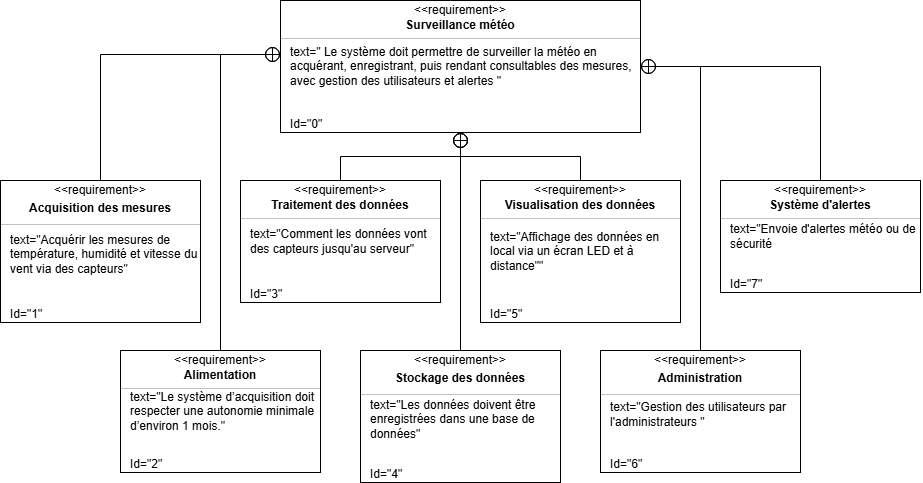

The diagram above was exported from draw.io. Its source (the exported page's mxGraphModel, read from the mxfile embedded in the PNG):
<mxGraphModel dx="1861" dy="578" grid="1" gridSize="10" guides="1" tooltips="1" connect="1" arrows="1" fold="1" page="1" pageScale="1" pageWidth="827" pageHeight="1169" math="0" shadow="0">
  <root>
    <mxCell id="0" />
    <mxCell id="1" parent="0" />
    <mxCell id="40TPFQoMSMJIzLDpR-Oi-14" parent="1" style="fontStyle=1;align=center;verticalAlign=middle;childLayout=stackLayout;horizontal=1;horizontalStack=0;resizeParent=1;resizeParentMax=0;resizeLast=0;marginBottom=0;" value="" vertex="1">
      <mxGeometry height="132" width="360" x="240" y="40" as="geometry" />
    </mxCell>
    <mxCell id="40TPFQoMSMJIzLDpR-Oi-15" parent="40TPFQoMSMJIzLDpR-Oi-14" style="html=1;align=center;spacing=0;verticalAlign=middle;strokeColor=none;fillColor=none;whiteSpace=wrap;spacingTop=3;" value="&amp;lt;&amp;lt;requirement&amp;gt;&amp;gt;" vertex="1">
      <mxGeometry height="16" width="360" as="geometry" />
    </mxCell>
    <mxCell id="40TPFQoMSMJIzLDpR-Oi-16" parent="40TPFQoMSMJIzLDpR-Oi-14" style="html=1;align=center;spacing=0;verticalAlign=middle;strokeColor=none;fillColor=none;whiteSpace=wrap;fontStyle=1" value="Surveillance météo" vertex="1">
      <mxGeometry height="18" width="360" y="16" as="geometry" />
    </mxCell>
    <mxCell id="40TPFQoMSMJIzLDpR-Oi-17" parent="40TPFQoMSMJIzLDpR-Oi-14" style="line;strokeWidth=0.25;fillColor=none;align=left;verticalAlign=middle;spacingTop=-1;spacingLeft=3;spacingRight=3;rotatable=0;labelPosition=right;points=[];portConstraint=eastwest;" value="" vertex="1">
      <mxGeometry height="8" width="360" y="34" as="geometry" />
    </mxCell>
    <mxCell id="40TPFQoMSMJIzLDpR-Oi-18" parent="40TPFQoMSMJIzLDpR-Oi-14" style="html=1;align=left;spacing=0;verticalAlign=middle;strokeColor=none;fillColor=none;whiteSpace=wrap;spacingLeft=10;" value="text=&quot; Le système doit permettre de &lt;span data-start=&quot;407&quot; data-end=&quot;430&quot; style=&quot;&quot;&gt;surveiller la météo&lt;/span&gt; en &lt;span data-start=&quot;434&quot; data-end=&quot;447&quot; style=&quot;&quot;&gt;acquérant&lt;/span&gt;, &lt;span data-start=&quot;449&quot; data-end=&quot;465&quot; style=&quot;&quot;&gt;enregistrant&lt;/span&gt;, puis &lt;span data-start=&quot;472&quot; data-end=&quot;496&quot; style=&quot;&quot;&gt;rendant consultables&lt;/span&gt; des mesures, avec gestion des utilisateurs et alertes&amp;nbsp;&quot;" vertex="1">
      <mxGeometry height="48" width="360" y="42" as="geometry" />
    </mxCell>
    <mxCell id="40TPFQoMSMJIzLDpR-Oi-20" parent="40TPFQoMSMJIzLDpR-Oi-14" style="html=1;align=center;spacing=0;verticalAlign=middle;strokeColor=none;fillColor=none;whiteSpace=wrap;" value="" vertex="1">
      <mxGeometry height="26" width="360" y="90" as="geometry" />
    </mxCell>
    <mxCell id="40TPFQoMSMJIzLDpR-Oi-19" parent="40TPFQoMSMJIzLDpR-Oi-14" style="html=1;align=left;spacing=0;verticalAlign=middle;strokeColor=none;fillColor=none;whiteSpace=wrap;spacingLeft=10;" value="Id=&quot;0&quot;" vertex="1">
      <mxGeometry height="16" width="360" y="116" as="geometry" />
    </mxCell>
    <mxCell id="40TPFQoMSMJIzLDpR-Oi-21" parent="1" style="fontStyle=1;align=center;verticalAlign=middle;childLayout=stackLayout;horizontal=1;horizontalStack=0;resizeParent=1;resizeParentMax=0;resizeLast=0;marginBottom=0;" value="" vertex="1">
      <mxGeometry height="132" width="200" x="320" y="390" as="geometry" />
    </mxCell>
    <mxCell id="40TPFQoMSMJIzLDpR-Oi-22" parent="40TPFQoMSMJIzLDpR-Oi-21" style="html=1;align=center;spacing=0;verticalAlign=middle;strokeColor=none;fillColor=none;whiteSpace=wrap;spacingTop=3;" value="&amp;lt;&amp;lt;requirement&amp;gt;&amp;gt;" vertex="1">
      <mxGeometry height="16" width="200" as="geometry" />
    </mxCell>
    <mxCell id="40TPFQoMSMJIzLDpR-Oi-23" parent="40TPFQoMSMJIzLDpR-Oi-21" style="html=1;align=center;spacing=0;verticalAlign=middle;strokeColor=none;fillColor=none;whiteSpace=wrap;fontStyle=1" value="Stockage des données" vertex="1">
      <mxGeometry height="24" width="200" y="16" as="geometry" />
    </mxCell>
    <mxCell id="40TPFQoMSMJIzLDpR-Oi-24" parent="40TPFQoMSMJIzLDpR-Oi-21" style="line;strokeWidth=0.25;fillColor=none;align=left;verticalAlign=middle;spacingTop=-1;spacingLeft=3;spacingRight=3;rotatable=0;labelPosition=right;points=[];portConstraint=eastwest;" value="" vertex="1">
      <mxGeometry height="8" width="200" y="40" as="geometry" />
    </mxCell>
    <mxCell id="40TPFQoMSMJIzLDpR-Oi-25" parent="40TPFQoMSMJIzLDpR-Oi-21" style="html=1;align=left;spacing=0;verticalAlign=middle;strokeColor=none;fillColor=none;whiteSpace=wrap;spacingLeft=10;" value="text=&quot;Les données doivent être enregistrées dans une base de données&quot;" vertex="1">
      <mxGeometry height="42" width="200" y="48" as="geometry" />
    </mxCell>
    <mxCell id="40TPFQoMSMJIzLDpR-Oi-27" parent="40TPFQoMSMJIzLDpR-Oi-21" style="html=1;align=center;spacing=0;verticalAlign=middle;strokeColor=none;fillColor=none;whiteSpace=wrap;" value="" vertex="1">
      <mxGeometry height="26" width="200" y="90" as="geometry" />
    </mxCell>
    <mxCell id="40TPFQoMSMJIzLDpR-Oi-26" parent="40TPFQoMSMJIzLDpR-Oi-21" style="html=1;align=left;spacing=0;verticalAlign=middle;strokeColor=none;fillColor=none;whiteSpace=wrap;spacingLeft=10;" value="Id=&quot;4&quot;" vertex="1">
      <mxGeometry height="16" width="200" y="116" as="geometry" />
    </mxCell>
    <mxCell id="40TPFQoMSMJIzLDpR-Oi-28" parent="1" style="fontStyle=1;align=center;verticalAlign=middle;childLayout=stackLayout;horizontal=1;horizontalStack=0;resizeParent=1;resizeParentMax=0;resizeLast=0;marginBottom=0;" value="" vertex="1">
      <mxGeometry height="142" width="200" x="440" y="220" as="geometry" />
    </mxCell>
    <mxCell id="40TPFQoMSMJIzLDpR-Oi-29" parent="40TPFQoMSMJIzLDpR-Oi-28" style="html=1;align=center;spacing=0;verticalAlign=middle;strokeColor=none;fillColor=none;whiteSpace=wrap;spacingTop=3;" value="&amp;lt;&amp;lt;requirement&amp;gt;&amp;gt;" vertex="1">
      <mxGeometry height="16" width="200" as="geometry" />
    </mxCell>
    <mxCell id="40TPFQoMSMJIzLDpR-Oi-30" parent="40TPFQoMSMJIzLDpR-Oi-28" style="html=1;align=center;spacing=0;verticalAlign=middle;strokeColor=none;fillColor=none;whiteSpace=wrap;fontStyle=1" value="Visualisation des données" vertex="1">
      <mxGeometry height="18" width="200" y="16" as="geometry" />
    </mxCell>
    <mxCell id="40TPFQoMSMJIzLDpR-Oi-31" parent="40TPFQoMSMJIzLDpR-Oi-28" style="line;strokeWidth=0.25;fillColor=none;align=left;verticalAlign=middle;spacingTop=-1;spacingLeft=3;spacingRight=3;rotatable=0;labelPosition=right;points=[];portConstraint=eastwest;" value="" vertex="1">
      <mxGeometry height="8" width="200" y="34" as="geometry" />
    </mxCell>
    <mxCell id="40TPFQoMSMJIzLDpR-Oi-32" parent="40TPFQoMSMJIzLDpR-Oi-28" style="html=1;align=left;spacing=0;verticalAlign=middle;strokeColor=none;fillColor=none;whiteSpace=wrap;spacingLeft=10;" value="text=&quot;Affichage des données en local via un écran LED et à distance&quot;&quot;" vertex="1">
      <mxGeometry height="58" width="200" y="42" as="geometry" />
    </mxCell>
    <mxCell id="40TPFQoMSMJIzLDpR-Oi-34" parent="40TPFQoMSMJIzLDpR-Oi-28" style="html=1;align=center;spacing=0;verticalAlign=middle;strokeColor=none;fillColor=none;whiteSpace=wrap;" value="" vertex="1">
      <mxGeometry height="26" width="200" y="100" as="geometry" />
    </mxCell>
    <mxCell id="40TPFQoMSMJIzLDpR-Oi-33" parent="40TPFQoMSMJIzLDpR-Oi-28" style="html=1;align=left;spacing=0;verticalAlign=middle;strokeColor=none;fillColor=none;whiteSpace=wrap;spacingLeft=10;" value="Id=&quot;5&quot;" vertex="1">
      <mxGeometry height="16" width="200" y="126" as="geometry" />
    </mxCell>
    <mxCell id="40TPFQoMSMJIzLDpR-Oi-35" parent="1" style="fontStyle=1;align=center;verticalAlign=middle;childLayout=stackLayout;horizontal=1;horizontalStack=0;resizeParent=1;resizeParentMax=0;resizeLast=0;marginBottom=0;" value="" vertex="1">
      <mxGeometry height="122" width="200" x="560" y="390" as="geometry" />
    </mxCell>
    <mxCell id="40TPFQoMSMJIzLDpR-Oi-36" parent="40TPFQoMSMJIzLDpR-Oi-35" style="html=1;align=center;spacing=0;verticalAlign=middle;strokeColor=none;fillColor=none;whiteSpace=wrap;spacingTop=3;" value="&amp;lt;&amp;lt;requirement&amp;gt;&amp;gt;" vertex="1">
      <mxGeometry height="16" width="200" as="geometry" />
    </mxCell>
    <mxCell id="40TPFQoMSMJIzLDpR-Oi-37" parent="40TPFQoMSMJIzLDpR-Oi-35" style="html=1;align=center;spacing=0;verticalAlign=middle;strokeColor=none;fillColor=none;whiteSpace=wrap;fontStyle=1" value="Administration" vertex="1">
      <mxGeometry height="24" width="200" y="16" as="geometry" />
    </mxCell>
    <mxCell id="40TPFQoMSMJIzLDpR-Oi-38" parent="40TPFQoMSMJIzLDpR-Oi-35" style="line;strokeWidth=0.25;fillColor=none;align=left;verticalAlign=middle;spacingTop=-1;spacingLeft=3;spacingRight=3;rotatable=0;labelPosition=right;points=[];portConstraint=eastwest;" value="" vertex="1">
      <mxGeometry height="8" width="200" y="40" as="geometry" />
    </mxCell>
    <mxCell id="40TPFQoMSMJIzLDpR-Oi-39" parent="40TPFQoMSMJIzLDpR-Oi-35" style="html=1;align=left;spacing=0;verticalAlign=middle;strokeColor=none;fillColor=none;whiteSpace=wrap;spacingLeft=10;" value="text=&quot;Gestion des utilisateurs par l'administrateurs &quot;" vertex="1">
      <mxGeometry height="32" width="200" y="48" as="geometry" />
    </mxCell>
    <mxCell id="40TPFQoMSMJIzLDpR-Oi-41" parent="40TPFQoMSMJIzLDpR-Oi-35" style="html=1;align=center;spacing=0;verticalAlign=middle;strokeColor=none;fillColor=none;whiteSpace=wrap;" value="" vertex="1">
      <mxGeometry height="26" width="200" y="80" as="geometry" />
    </mxCell>
    <mxCell id="40TPFQoMSMJIzLDpR-Oi-40" parent="40TPFQoMSMJIzLDpR-Oi-35" style="html=1;align=left;spacing=0;verticalAlign=middle;strokeColor=none;fillColor=none;whiteSpace=wrap;spacingLeft=10;" value="Id=&quot;6&quot;" vertex="1">
      <mxGeometry height="16" width="200" y="106" as="geometry" />
    </mxCell>
    <mxCell id="40TPFQoMSMJIzLDpR-Oi-70" parent="1" style="fontStyle=1;align=center;verticalAlign=middle;childLayout=stackLayout;horizontal=1;horizontalStack=0;resizeParent=1;resizeParentMax=0;resizeLast=0;marginBottom=0;" value="" vertex="1">
      <mxGeometry height="112" width="200" x="680" y="220" as="geometry" />
    </mxCell>
    <mxCell id="40TPFQoMSMJIzLDpR-Oi-71" parent="40TPFQoMSMJIzLDpR-Oi-70" style="html=1;align=center;spacing=0;verticalAlign=middle;strokeColor=none;fillColor=none;whiteSpace=wrap;spacingTop=3;" value="&amp;lt;&amp;lt;requirement&amp;gt;&amp;gt;" vertex="1">
      <mxGeometry height="16" width="200" as="geometry" />
    </mxCell>
    <mxCell id="40TPFQoMSMJIzLDpR-Oi-72" parent="40TPFQoMSMJIzLDpR-Oi-70" style="html=1;align=center;spacing=0;verticalAlign=middle;strokeColor=none;fillColor=none;whiteSpace=wrap;fontStyle=1" value="Système d'alertes" vertex="1">
      <mxGeometry height="18" width="200" y="16" as="geometry" />
    </mxCell>
    <mxCell id="40TPFQoMSMJIzLDpR-Oi-73" parent="40TPFQoMSMJIzLDpR-Oi-70" style="line;strokeWidth=0.25;fillColor=none;align=left;verticalAlign=middle;spacingTop=-1;spacingLeft=3;spacingRight=3;rotatable=0;labelPosition=right;points=[];portConstraint=eastwest;" value="" vertex="1">
      <mxGeometry height="8" width="200" y="34" as="geometry" />
    </mxCell>
    <mxCell id="40TPFQoMSMJIzLDpR-Oi-74" parent="40TPFQoMSMJIzLDpR-Oi-70" style="html=1;align=left;spacing=0;verticalAlign=middle;strokeColor=none;fillColor=none;whiteSpace=wrap;spacingLeft=10;" value="text=&quot;Envoie d'alertes météo ou de sécurité" vertex="1">
      <mxGeometry height="28" width="200" y="42" as="geometry" />
    </mxCell>
    <mxCell id="40TPFQoMSMJIzLDpR-Oi-76" parent="40TPFQoMSMJIzLDpR-Oi-70" style="html=1;align=center;spacing=0;verticalAlign=middle;strokeColor=none;fillColor=none;whiteSpace=wrap;" value="" vertex="1">
      <mxGeometry height="26" width="200" y="70" as="geometry" />
    </mxCell>
    <mxCell id="40TPFQoMSMJIzLDpR-Oi-75" parent="40TPFQoMSMJIzLDpR-Oi-70" style="html=1;align=left;spacing=0;verticalAlign=middle;strokeColor=none;fillColor=none;whiteSpace=wrap;spacingLeft=10;" value="Id=&quot;7&quot;" vertex="1">
      <mxGeometry height="16" width="200" y="96" as="geometry" />
    </mxCell>
    <mxCell id="40TPFQoMSMJIzLDpR-Oi-152" parent="1" style="fontStyle=1;align=center;verticalAlign=middle;childLayout=stackLayout;horizontal=1;horizontalStack=0;resizeParent=1;resizeParentMax=0;resizeLast=0;marginBottom=0;" value="" vertex="1">
      <mxGeometry height="122" width="200" x="80" y="390" as="geometry" />
    </mxCell>
    <mxCell id="40TPFQoMSMJIzLDpR-Oi-153" parent="40TPFQoMSMJIzLDpR-Oi-152" style="html=1;align=center;spacing=0;verticalAlign=middle;strokeColor=none;fillColor=none;whiteSpace=wrap;spacingTop=3;" value="&amp;lt;&amp;lt;requirement&amp;gt;&amp;gt;" vertex="1">
      <mxGeometry height="16" width="200" as="geometry" />
    </mxCell>
    <mxCell id="40TPFQoMSMJIzLDpR-Oi-154" parent="40TPFQoMSMJIzLDpR-Oi-152" style="html=1;align=center;spacing=0;verticalAlign=middle;strokeColor=none;fillColor=none;whiteSpace=wrap;fontStyle=1" value="Alimentation" vertex="1">
      <mxGeometry height="18" width="200" y="16" as="geometry" />
    </mxCell>
    <mxCell id="40TPFQoMSMJIzLDpR-Oi-155" parent="40TPFQoMSMJIzLDpR-Oi-152" style="line;strokeWidth=0.25;fillColor=none;align=left;verticalAlign=middle;spacingTop=-1;spacingLeft=3;spacingRight=3;rotatable=0;labelPosition=right;points=[];portConstraint=eastwest;" value="" vertex="1">
      <mxGeometry height="8" width="200" y="34" as="geometry" />
    </mxCell>
    <mxCell id="40TPFQoMSMJIzLDpR-Oi-156" parent="40TPFQoMSMJIzLDpR-Oi-152" style="html=1;align=left;spacing=0;verticalAlign=middle;strokeColor=none;fillColor=none;whiteSpace=wrap;spacingLeft=10;" value="text=&quot;Le système d’acquisition doit respecter une autonomie minimale d’environ &lt;span data-start=&quot;6140&quot; data-end=&quot;6150&quot;&gt;1 mois&lt;/span&gt;.&quot;" vertex="1">
      <mxGeometry height="38" width="200" y="42" as="geometry" />
    </mxCell>
    <mxCell id="40TPFQoMSMJIzLDpR-Oi-158" parent="40TPFQoMSMJIzLDpR-Oi-152" style="html=1;align=center;spacing=0;verticalAlign=middle;strokeColor=none;fillColor=none;whiteSpace=wrap;" value="" vertex="1">
      <mxGeometry height="26" width="200" y="80" as="geometry" />
    </mxCell>
    <mxCell id="40TPFQoMSMJIzLDpR-Oi-157" parent="40TPFQoMSMJIzLDpR-Oi-152" style="html=1;align=left;spacing=0;verticalAlign=middle;strokeColor=none;fillColor=none;whiteSpace=wrap;spacingLeft=10;" value="Id=&quot;2&quot;" vertex="1">
      <mxGeometry height="16" width="200" y="106" as="geometry" />
    </mxCell>
    <mxCell id="dOBIUSlzJ6t6f992d6RW-1" edge="1" parent="1" source="40TPFQoMSMJIzLDpR-Oi-153" style="edgeStyle=orthogonalEdgeStyle;rounded=0;orthogonalLoop=1;jettySize=auto;html=1;endArrow=circlePlus;endFill=0;entryX=0;entryY=0.25;entryDx=0;entryDy=0;exitX=0.5;exitY=0;exitDx=0;exitDy=0;" target="40TPFQoMSMJIzLDpR-Oi-18">
      <mxGeometry relative="1" as="geometry">
        <mxPoint x="-60" y="50" as="sourcePoint" />
        <mxPoint x="-320" y="290" as="targetPoint" />
      </mxGeometry>
    </mxCell>
    <mxCell id="dOBIUSlzJ6t6f992d6RW-3" edge="1" parent="1" source="40TPFQoMSMJIzLDpR-Oi-50" style="edgeStyle=orthogonalEdgeStyle;rounded=0;orthogonalLoop=1;jettySize=auto;html=1;endArrow=circlePlus;endFill=0;entryX=0;entryY=0.25;entryDx=0;entryDy=0;exitX=0.5;exitY=0;exitDx=0;exitDy=0;" target="40TPFQoMSMJIzLDpR-Oi-18" value="">
      <mxGeometry relative="1" as="geometry">
        <mxPoint x="-160" y="60" as="sourcePoint" />
        <mxPoint x="-313" y="322" as="targetPoint" />
      </mxGeometry>
    </mxCell>
    <mxCell id="40TPFQoMSMJIzLDpR-Oi-49" parent="1" style="fontStyle=1;align=center;verticalAlign=middle;childLayout=stackLayout;horizontal=1;horizontalStack=0;resizeParent=1;resizeParentMax=0;resizeLast=0;marginBottom=0;" value="" vertex="1">
      <mxGeometry height="142" width="200" x="-40" y="220" as="geometry" />
    </mxCell>
    <mxCell id="40TPFQoMSMJIzLDpR-Oi-50" parent="40TPFQoMSMJIzLDpR-Oi-49" style="html=1;align=center;spacing=0;verticalAlign=middle;strokeColor=none;fillColor=none;whiteSpace=wrap;spacingTop=3;" value="&amp;lt;&amp;lt;requirement&amp;gt;&amp;gt;" vertex="1">
      <mxGeometry height="16" width="200" as="geometry" />
    </mxCell>
    <mxCell id="40TPFQoMSMJIzLDpR-Oi-51" parent="40TPFQoMSMJIzLDpR-Oi-49" style="html=1;align=center;spacing=0;verticalAlign=middle;strokeColor=none;fillColor=none;whiteSpace=wrap;fontStyle=1" value="Acquisition des mesures" vertex="1">
      <mxGeometry height="24" width="200" y="16" as="geometry" />
    </mxCell>
    <mxCell id="40TPFQoMSMJIzLDpR-Oi-52" parent="40TPFQoMSMJIzLDpR-Oi-49" style="line;strokeWidth=0.25;fillColor=none;align=left;verticalAlign=middle;spacingTop=-1;spacingLeft=3;spacingRight=3;rotatable=0;labelPosition=right;points=[];portConstraint=eastwest;" value="" vertex="1">
      <mxGeometry height="8" width="200" y="40" as="geometry" />
    </mxCell>
    <mxCell id="40TPFQoMSMJIzLDpR-Oi-53" parent="40TPFQoMSMJIzLDpR-Oi-49" style="html=1;align=left;spacing=0;verticalAlign=middle;strokeColor=none;fillColor=none;whiteSpace=wrap;spacingLeft=10;" value="text=&quot;Acquérir les mesures de &lt;span data-start=&quot;1089&quot; data-end=&quot;1104&quot; style=&quot;&quot;&gt;température&lt;/span&gt;, &lt;span data-start=&quot;1106&quot; data-end=&quot;1118&quot; style=&quot;&quot;&gt;humidité&lt;/span&gt; et &lt;span data-start=&quot;1122&quot; data-end=&quot;1141&quot; style=&quot;&quot;&gt;vitesse du vent via des capteurs&lt;/span&gt;&quot;" vertex="1">
      <mxGeometry height="52" width="200" y="48" as="geometry" />
    </mxCell>
    <mxCell id="40TPFQoMSMJIzLDpR-Oi-55" parent="40TPFQoMSMJIzLDpR-Oi-49" style="html=1;align=center;spacing=0;verticalAlign=middle;strokeColor=none;fillColor=none;whiteSpace=wrap;" value="" vertex="1">
      <mxGeometry height="26" width="200" y="100" as="geometry" />
    </mxCell>
    <mxCell id="40TPFQoMSMJIzLDpR-Oi-54" parent="40TPFQoMSMJIzLDpR-Oi-49" style="html=1;align=left;spacing=0;verticalAlign=middle;strokeColor=none;fillColor=none;whiteSpace=wrap;spacingLeft=10;" value="Id=&quot;1&quot;" vertex="1">
      <mxGeometry height="16" width="200" y="126" as="geometry" />
    </mxCell>
    <mxCell id="dOBIUSlzJ6t6f992d6RW-4" edge="1" parent="1" source="40TPFQoMSMJIzLDpR-Oi-22" style="edgeStyle=orthogonalEdgeStyle;rounded=0;orthogonalLoop=1;jettySize=auto;html=1;endArrow=circlePlus;endFill=0;entryX=0.5;entryY=1;entryDx=0;entryDy=0;exitX=0.5;exitY=0;exitDx=0;exitDy=0;" target="40TPFQoMSMJIzLDpR-Oi-19">
      <mxGeometry relative="1" as="geometry">
        <mxPoint x="250" y="370" as="sourcePoint" />
        <mxPoint x="710" y="528" as="targetPoint" />
      </mxGeometry>
    </mxCell>
    <mxCell id="dOBIUSlzJ6t6f992d6RW-5" edge="1" parent="1" source="40TPFQoMSMJIzLDpR-Oi-29" style="edgeStyle=orthogonalEdgeStyle;rounded=0;orthogonalLoop=1;jettySize=auto;html=1;exitX=0.5;exitY=0;exitDx=0;exitDy=0;endArrow=circlePlus;endFill=0;entryX=0.5;entryY=1;entryDx=0;entryDy=0;" target="40TPFQoMSMJIzLDpR-Oi-19">
      <mxGeometry relative="1" as="geometry">
        <mxPoint x="860" y="340" as="sourcePoint" />
        <mxPoint x="500" y="270" as="targetPoint" />
      </mxGeometry>
    </mxCell>
    <mxCell id="dOBIUSlzJ6t6f992d6RW-6" edge="1" parent="1" source="40TPFQoMSMJIzLDpR-Oi-36" style="edgeStyle=orthogonalEdgeStyle;rounded=0;orthogonalLoop=1;jettySize=auto;html=1;endArrow=circlePlus;endFill=0;entryX=1;entryY=0.5;entryDx=0;entryDy=0;exitX=0.5;exitY=0;exitDx=0;exitDy=0;" target="40TPFQoMSMJIzLDpR-Oi-18">
      <mxGeometry relative="1" as="geometry">
        <mxPoint x="720" y="170" as="sourcePoint" />
        <mxPoint x="740" y="368" as="targetPoint" />
      </mxGeometry>
    </mxCell>
    <mxCell id="dOBIUSlzJ6t6f992d6RW-7" edge="1" parent="1" source="40TPFQoMSMJIzLDpR-Oi-71" style="edgeStyle=orthogonalEdgeStyle;rounded=0;orthogonalLoop=1;jettySize=auto;html=1;exitX=0.5;exitY=0;exitDx=0;exitDy=0;endArrow=circlePlus;endFill=0;entryX=1;entryY=0.5;entryDx=0;entryDy=0;" target="40TPFQoMSMJIzLDpR-Oi-18">
      <mxGeometry relative="1" as="geometry">
        <mxPoint x="1050" y="230" as="sourcePoint" />
        <mxPoint x="740" y="180" as="targetPoint" />
      </mxGeometry>
    </mxCell>
    <mxCell id="dOBIUSlzJ6t6f992d6RW-8" edge="1" parent="1" source="vKy0EBvt652NMJ5m9Blt-51" style="edgeStyle=orthogonalEdgeStyle;rounded=0;orthogonalLoop=1;jettySize=auto;html=1;endArrow=circlePlus;endFill=0;entryX=0.5;entryY=1;entryDx=0;entryDy=0;exitX=0.5;exitY=0;exitDx=0;exitDy=0;" target="40TPFQoMSMJIzLDpR-Oi-19" value="">
      <mxGeometry relative="1" as="geometry">
        <mxPoint x="250" y="410" as="sourcePoint" />
        <mxPoint x="870" y="438" as="targetPoint" />
      </mxGeometry>
    </mxCell>
    <mxCell id="vKy0EBvt652NMJ5m9Blt-50" parent="1" style="fontStyle=1;align=center;verticalAlign=middle;childLayout=stackLayout;horizontal=1;horizontalStack=0;resizeParent=1;resizeParentMax=0;resizeLast=0;marginBottom=0;" value="" vertex="1">
      <mxGeometry height="122" width="200" x="200" y="220" as="geometry" />
    </mxCell>
    <mxCell id="vKy0EBvt652NMJ5m9Blt-51" parent="vKy0EBvt652NMJ5m9Blt-50" style="html=1;align=center;spacing=0;verticalAlign=middle;strokeColor=none;fillColor=none;whiteSpace=wrap;spacingTop=3;" value="&amp;lt;&amp;lt;requirement&amp;gt;&amp;gt;" vertex="1">
      <mxGeometry height="16" width="200" as="geometry" />
    </mxCell>
    <mxCell id="vKy0EBvt652NMJ5m9Blt-52" parent="vKy0EBvt652NMJ5m9Blt-50" style="html=1;align=center;spacing=0;verticalAlign=middle;strokeColor=none;fillColor=none;whiteSpace=wrap;fontStyle=1" value="Traitement des données" vertex="1">
      <mxGeometry height="18" width="200" y="16" as="geometry" />
    </mxCell>
    <mxCell id="vKy0EBvt652NMJ5m9Blt-53" parent="vKy0EBvt652NMJ5m9Blt-50" style="line;strokeWidth=0.25;fillColor=none;align=left;verticalAlign=middle;spacingTop=-1;spacingLeft=3;spacingRight=3;rotatable=0;labelPosition=right;points=[];portConstraint=eastwest;" value="" vertex="1">
      <mxGeometry height="8" width="200" y="34" as="geometry" />
    </mxCell>
    <mxCell id="vKy0EBvt652NMJ5m9Blt-54" parent="vKy0EBvt652NMJ5m9Blt-50" style="html=1;align=left;spacing=0;verticalAlign=middle;strokeColor=none;fillColor=none;whiteSpace=wrap;spacingLeft=10;" value="text=&quot;Comment les données vont des capteurs jusqu'au serveur&quot;" vertex="1">
      <mxGeometry height="38" width="200" y="42" as="geometry" />
    </mxCell>
    <mxCell id="vKy0EBvt652NMJ5m9Blt-56" parent="vKy0EBvt652NMJ5m9Blt-50" style="html=1;align=center;spacing=0;verticalAlign=middle;strokeColor=none;fillColor=none;whiteSpace=wrap;" value="" vertex="1">
      <mxGeometry height="26" width="200" y="80" as="geometry" />
    </mxCell>
    <mxCell id="vKy0EBvt652NMJ5m9Blt-55" parent="vKy0EBvt652NMJ5m9Blt-50" style="html=1;align=left;spacing=0;verticalAlign=middle;strokeColor=none;fillColor=none;whiteSpace=wrap;spacingLeft=10;" value="Id=&quot;3&quot;" vertex="1">
      <mxGeometry height="16" width="200" y="106" as="geometry" />
    </mxCell>
  </root>
</mxGraphModel>